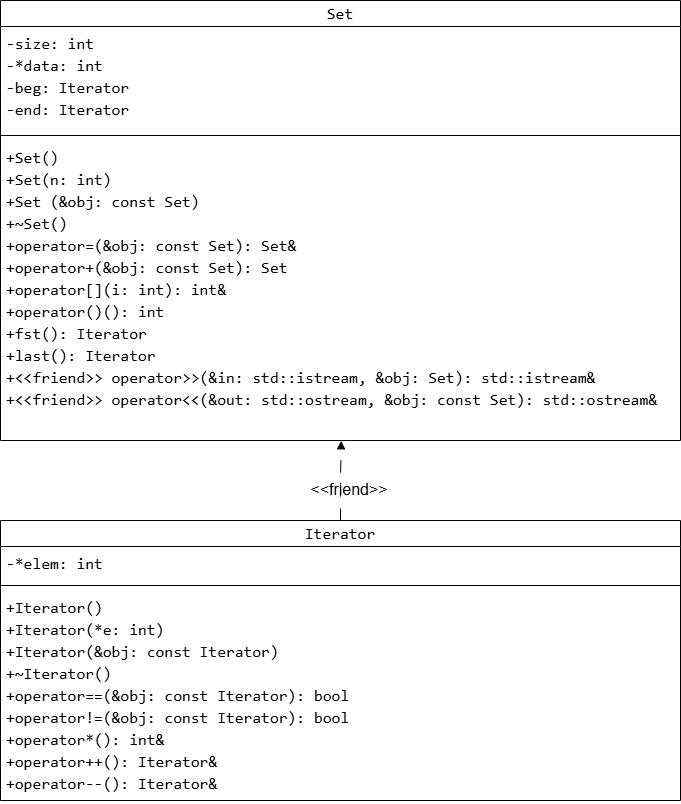

The diagram above was exported from draw.io. Its source (the exported page's mxGraphModel, read from the mxfile embedded in the PNG):
<mxGraphModel dx="1030" dy="562" grid="1" gridSize="10" guides="1" tooltips="1" connect="1" arrows="1" fold="1" page="1" pageScale="1" pageWidth="827" pageHeight="1169" background="#ffffff" math="0" shadow="0">
  <root>
    <mxCell id="0" />
    <mxCell id="1" parent="0" />
    <mxCell id="VhWYmcYyx6NE5jD73AwO-1" parent="1" style="swimlane;fontStyle=1;align=center;verticalAlign=middle;childLayout=stackLayout;horizontal=1;startSize=26;horizontalStack=0;resizeParent=1;resizeParentMax=0;resizeLast=0;collapsible=1;marginBottom=0;whiteSpace=wrap;html=1;fontSize=16;labelBackgroundColor=none;fontColor=default;" value="&lt;div style=&quot;font-family: Consolas, &amp;quot;Courier New&amp;quot;, monospace; font-weight: normal; line-height: 22px; white-space: pre;&quot;&gt;&lt;div style=&quot;line-height: 22px;&quot;&gt;&lt;div style=&quot;line-height: 22px;&quot;&gt;&lt;span style=&quot;&quot;&gt;Set&lt;/span&gt;&lt;/div&gt;&lt;/div&gt;&lt;/div&gt;" vertex="1">
      <mxGeometry height="440" width="680" as="geometry" />
    </mxCell>
    <mxCell id="VhWYmcYyx6NE5jD73AwO-2" parent="VhWYmcYyx6NE5jD73AwO-1" style="text;strokeColor=none;fillColor=none;align=left;verticalAlign=top;spacingLeft=4;spacingRight=4;overflow=hidden;rotatable=0;points=[[0,0.5],[1,0.5]];portConstraint=eastwest;whiteSpace=wrap;html=1;labelBackgroundColor=none;fontColor=default;fontSize=16;" value="&lt;div style=&quot;font-family: Consolas, &amp;quot;Courier New&amp;quot;, monospace; line-height: 22px; white-space: pre;&quot;&gt;&lt;div style=&quot;line-height: 22px;&quot;&gt;&lt;div style=&quot;line-height: 22px;&quot;&gt;&lt;div style=&quot;line-height: 22px;&quot;&gt;&lt;div style=&quot;line-height: 22px;&quot;&gt;&lt;div style=&quot;&quot;&gt;&lt;span style=&quot;&quot;&gt;-&lt;/span&gt;&lt;span style=&quot;&quot;&gt;size: &lt;/span&gt;&lt;span style=&quot;&quot;&gt;int&lt;/span&gt;&lt;span style=&quot;&quot;&gt; &lt;/span&gt;&lt;/div&gt;&lt;div style=&quot;&quot;&gt;&lt;span style=&quot;&quot;&gt;-*&lt;/span&gt;&lt;span style=&quot;&quot;&gt;data: &lt;/span&gt;&lt;span style=&quot;&quot;&gt;int&lt;/span&gt;&lt;/div&gt;&lt;div style=&quot;&quot;&gt;&lt;span style=&quot;&quot;&gt;-&lt;/span&gt;&lt;span style=&quot;&quot;&gt;beg: &lt;/span&gt;&lt;span style=&quot;&quot;&gt;Iterator&lt;/span&gt;&lt;span style=&quot;&quot;&gt; &lt;/span&gt;&lt;/div&gt;&lt;div style=&quot;&quot;&gt;&lt;font&gt;-&lt;/font&gt;&lt;span style=&quot;&quot;&gt;end: &lt;/span&gt;&lt;span style=&quot;&quot;&gt;Iterator&lt;/span&gt;&lt;span style=&quot;&quot;&gt; &lt;/span&gt;&lt;/div&gt;&lt;/div&gt;&lt;/div&gt;&lt;/div&gt;&lt;/div&gt;&lt;/div&gt;" vertex="1">
      <mxGeometry height="104" width="680" y="26" as="geometry" />
    </mxCell>
    <mxCell id="VhWYmcYyx6NE5jD73AwO-3" parent="VhWYmcYyx6NE5jD73AwO-1" style="line;strokeWidth=1;fillColor=none;align=left;verticalAlign=middle;spacingTop=-1;spacingLeft=3;spacingRight=3;rotatable=0;labelPosition=right;points=[];portConstraint=eastwest;strokeColor=inherit;" value="" vertex="1">
      <mxGeometry height="10" width="680" y="130" as="geometry" />
    </mxCell>
    <mxCell id="VhWYmcYyx6NE5jD73AwO-4" parent="VhWYmcYyx6NE5jD73AwO-1" style="text;strokeColor=none;fillColor=none;align=left;verticalAlign=top;spacingLeft=4;spacingRight=4;overflow=hidden;rotatable=0;points=[[0,0.5],[1,0.5]];portConstraint=eastwest;whiteSpace=wrap;html=1;labelBackgroundColor=none;fontColor=default;fontSize=16;" value="&lt;div style=&quot;font-family: Consolas, &amp;quot;Courier New&amp;quot;, monospace; line-height: 22px; white-space: pre;&quot;&gt;&lt;div style=&quot;line-height: 22px;&quot;&gt;&lt;div style=&quot;line-height: 22px;&quot;&gt;&lt;div style=&quot;&quot;&gt;&lt;div style=&quot;line-height: 22px;&quot;&gt;&lt;div style=&quot;line-height: 22px;&quot;&gt;&lt;div style=&quot;&quot;&gt;&lt;span style=&quot;&quot;&gt;+Set&lt;/span&gt;&lt;span style=&quot;&quot;&gt;()&lt;/span&gt;&lt;/div&gt;&lt;div style=&quot;&quot;&gt;&lt;span style=&quot;&quot;&gt;+Set&lt;/span&gt;&lt;span style=&quot;&quot;&gt;(n: &lt;/span&gt;&lt;span style=&quot;&quot;&gt;int&lt;/span&gt;&lt;span style=&quot;&quot;&gt;)&lt;/span&gt;&lt;/div&gt;&lt;div style=&quot;&quot;&gt;&lt;span style=&quot;&quot;&gt;+Set&lt;/span&gt;&lt;span style=&quot;&quot;&gt; (&amp;amp;obj: &lt;/span&gt;&lt;span style=&quot;&quot;&gt;const&lt;/span&gt;&lt;span style=&quot;&quot;&gt; &lt;/span&gt;&lt;span style=&quot;&quot;&gt;Set&lt;/span&gt;&lt;span style=&quot;&quot;&gt;)&lt;/span&gt;&lt;/div&gt;&lt;div style=&quot;&quot;&gt;&lt;span style=&quot;&quot;&gt;+~Set&lt;/span&gt;&lt;span style=&quot;&quot;&gt;()&lt;/span&gt;&lt;/div&gt;&lt;div style=&quot;&quot;&gt;&lt;span style=&quot;&quot;&gt;&lt;font&gt;+&lt;/font&gt;&lt;/span&gt;&lt;span style=&quot;&quot;&gt;operator=&lt;/span&gt;&lt;span style=&quot;&quot;&gt;(&amp;amp;obj: &lt;/span&gt;&lt;span style=&quot;&quot;&gt;const&lt;/span&gt;&lt;span style=&quot;&quot;&gt; &lt;/span&gt;&lt;span style=&quot;&quot;&gt;Set&lt;/span&gt;&lt;span style=&quot;&quot;&gt;): &lt;/span&gt;&lt;span style=&quot;&quot;&gt;Set&lt;/span&gt;&lt;span style=&quot;&quot;&gt;&amp;amp;&lt;/span&gt;&lt;span style=&quot;&quot;&gt; &lt;/span&gt;&lt;/div&gt;&lt;div style=&quot;&quot;&gt;&lt;span style=&quot;&quot;&gt;&lt;font&gt;+&lt;/font&gt;&lt;/span&gt;&lt;span style=&quot;&quot;&gt;operator+&lt;/span&gt;&lt;span style=&quot;&quot;&gt;(&amp;amp;obj: &lt;/span&gt;&lt;span style=&quot;&quot;&gt;const&lt;/span&gt;&lt;span style=&quot;&quot;&gt; &lt;/span&gt;&lt;span style=&quot;&quot;&gt;Set&lt;/span&gt;&lt;span style=&quot;&quot;&gt;): &lt;/span&gt;&lt;span style=&quot;&quot;&gt;Set&lt;/span&gt;&lt;span style=&quot;&quot;&gt; &lt;/span&gt;&lt;/div&gt;&lt;div style=&quot;&quot;&gt;&lt;span style=&quot;&quot;&gt;&lt;font&gt;+&lt;/font&gt;&lt;/span&gt;&lt;span style=&quot;&quot;&gt;operator[]&lt;/span&gt;&lt;span style=&quot;&quot;&gt;(i: &lt;/span&gt;&lt;span style=&quot;&quot;&gt;int&lt;/span&gt;&lt;span style=&quot;&quot;&gt;): &lt;/span&gt;&lt;span style=&quot;&quot;&gt;int&lt;/span&gt;&lt;span style=&quot;&quot;&gt;&amp;amp;&lt;/span&gt;&lt;span style=&quot;&quot;&gt; &lt;/span&gt;&lt;/div&gt;&lt;div style=&quot;&quot;&gt;&lt;span style=&quot;&quot;&gt;&lt;font&gt;+&lt;/font&gt;&lt;/span&gt;&lt;span style=&quot;&quot;&gt;operator()&lt;/span&gt;&lt;span style=&quot;&quot;&gt;(): &lt;/span&gt;&lt;span style=&quot;&quot;&gt;int&lt;/span&gt;&lt;span style=&quot;&quot;&gt; &lt;/span&gt;&lt;/div&gt;&lt;div style=&quot;&quot;&gt;&lt;span style=&quot;&quot;&gt;&lt;font&gt;+&lt;/font&gt;&lt;/span&gt;&lt;span style=&quot;&quot;&gt;fst&lt;/span&gt;&lt;span style=&quot;&quot;&gt;(): &lt;/span&gt;&lt;span style=&quot;&quot;&gt;Iterator&lt;/span&gt;&lt;span style=&quot;&quot;&gt; &lt;/span&gt;&lt;/div&gt;&lt;div style=&quot;&quot;&gt;&lt;span style=&quot;&quot;&gt;&lt;font&gt;+&lt;/font&gt;&lt;/span&gt;&lt;span style=&quot;&quot;&gt;last&lt;/span&gt;&lt;span style=&quot;&quot;&gt;(): &lt;/span&gt;&lt;span style=&quot;&quot;&gt;Iterator&lt;/span&gt;&lt;span style=&quot;&quot;&gt; &lt;/span&gt;&lt;span style=&quot;&quot;&gt; &amp;nbsp; &amp;nbsp; &lt;/span&gt;&lt;/div&gt;&lt;div style=&quot;&quot;&gt;&lt;span style=&quot;&quot;&gt;+&amp;lt;&amp;lt;friend&amp;gt;&amp;gt;&lt;/span&gt;&lt;span style=&quot;&quot;&gt; &lt;/span&gt;&lt;span style=&quot;&quot;&gt;operator&amp;gt;&amp;gt;&lt;/span&gt;&lt;span style=&quot;&quot;&gt;(&amp;amp;in: &lt;/span&gt;&lt;span style=&quot;&quot;&gt;std&lt;/span&gt;&lt;span style=&quot;&quot;&gt;::&lt;/span&gt;&lt;span style=&quot;&quot;&gt;istream&lt;/span&gt;&lt;span style=&quot;&quot;&gt;, &amp;amp;obj: &lt;/span&gt;&lt;span style=&quot;&quot;&gt;Set&lt;/span&gt;&lt;span style=&quot;&quot;&gt;): &lt;/span&gt;&lt;span style=&quot;&quot;&gt;std&lt;/span&gt;&lt;span style=&quot;&quot;&gt;::&lt;/span&gt;&lt;span style=&quot;&quot;&gt;istream&lt;/span&gt;&lt;span style=&quot;&quot;&gt;&amp;amp;&lt;/span&gt;&lt;/div&gt;&lt;div style=&quot;&quot;&gt;&lt;span style=&quot;&quot;&gt;+&amp;lt;&amp;lt;friend&amp;gt;&amp;gt;&lt;/span&gt;&lt;span style=&quot;&quot;&gt; &lt;/span&gt;&lt;span style=&quot;&quot;&gt;operator&amp;lt;&amp;lt;&lt;/span&gt;&lt;span style=&quot;&quot;&gt;(&amp;amp;out: &lt;/span&gt;&lt;span style=&quot;&quot;&gt;std&lt;/span&gt;&lt;span style=&quot;&quot;&gt;::&lt;/span&gt;&lt;span style=&quot;&quot;&gt;ostream&lt;/span&gt;&lt;span style=&quot;&quot;&gt;, &amp;amp;obj: &lt;/span&gt;&lt;span style=&quot;&quot;&gt;const&lt;/span&gt;&lt;span style=&quot;&quot;&gt; &lt;/span&gt;&lt;span style=&quot;&quot;&gt;Set&lt;/span&gt;&lt;span style=&quot;&quot;&gt;): &lt;/span&gt;&lt;span style=&quot;&quot;&gt;std&lt;/span&gt;&lt;span style=&quot;&quot;&gt;::&lt;/span&gt;&lt;span style=&quot;&quot;&gt;ostream&lt;/span&gt;&lt;span style=&quot;&quot;&gt;&amp;amp;&lt;/span&gt;&lt;/div&gt;&lt;/div&gt;&lt;/div&gt;&lt;/div&gt;&lt;/div&gt;&lt;/div&gt;&lt;/div&gt;" vertex="1">
      <mxGeometry height="300" width="680" y="140" as="geometry" />
    </mxCell>
    <mxCell id="VhWYmcYyx6NE5jD73AwO-5" parent="1" style="swimlane;fontStyle=1;align=center;verticalAlign=middle;childLayout=stackLayout;horizontal=1;startSize=26;horizontalStack=0;resizeParent=1;resizeParentMax=0;resizeLast=0;collapsible=1;marginBottom=0;whiteSpace=wrap;html=1;fontSize=16;labelBackgroundColor=none;fontColor=default;" value="&lt;div style=&quot;font-family: Consolas, &amp;quot;Courier New&amp;quot;, monospace; font-weight: normal; line-height: 22px; white-space: pre;&quot;&gt;&lt;div style=&quot;line-height: 22px;&quot;&gt;&lt;div style=&quot;line-height: 22px;&quot;&gt;&lt;span style=&quot;&quot;&gt;Iterator&lt;/span&gt;&lt;/div&gt;&lt;/div&gt;&lt;/div&gt;" vertex="1">
      <mxGeometry height="280" width="680" y="520" as="geometry" />
    </mxCell>
    <mxCell id="VhWYmcYyx6NE5jD73AwO-6" parent="VhWYmcYyx6NE5jD73AwO-5" style="text;strokeColor=none;fillColor=none;align=left;verticalAlign=top;spacingLeft=4;spacingRight=4;overflow=hidden;rotatable=0;points=[[0,0.5],[1,0.5]];portConstraint=eastwest;whiteSpace=wrap;html=1;labelBackgroundColor=none;fontColor=default;fontSize=16;" value="&lt;div style=&quot;font-family: Consolas, &amp;quot;Courier New&amp;quot;, monospace; line-height: 22px; white-space: pre;&quot;&gt;&lt;div style=&quot;line-height: 22px;&quot;&gt;&lt;div style=&quot;line-height: 22px;&quot;&gt;&lt;div style=&quot;line-height: 22px;&quot;&gt;&lt;div style=&quot;line-height: 22px;&quot;&gt;&lt;div style=&quot;&quot;&gt;&lt;div style=&quot;line-height: 22px;&quot;&gt;&lt;span style=&quot;&quot;&gt;-&lt;/span&gt;&lt;span style=&quot;&quot;&gt;*&lt;/span&gt;&lt;span style=&quot;&quot;&gt;elem: &lt;/span&gt;&lt;span style=&quot;&quot;&gt;int&lt;/span&gt;&lt;span style=&quot;&quot;&gt; &lt;/span&gt;&lt;/div&gt;&lt;/div&gt;&lt;/div&gt;&lt;/div&gt;&lt;/div&gt;&lt;/div&gt;&lt;/div&gt;" vertex="1">
      <mxGeometry height="34" width="680" y="26" as="geometry" />
    </mxCell>
    <mxCell id="VhWYmcYyx6NE5jD73AwO-7" parent="VhWYmcYyx6NE5jD73AwO-5" style="line;strokeWidth=1;fillColor=none;align=left;verticalAlign=middle;spacingTop=-1;spacingLeft=3;spacingRight=3;rotatable=0;labelPosition=right;points=[];portConstraint=eastwest;strokeColor=inherit;" value="" vertex="1">
      <mxGeometry height="10" width="680" y="60" as="geometry" />
    </mxCell>
    <mxCell id="VhWYmcYyx6NE5jD73AwO-8" parent="VhWYmcYyx6NE5jD73AwO-5" style="text;strokeColor=none;fillColor=none;align=left;verticalAlign=top;spacingLeft=4;spacingRight=4;overflow=hidden;rotatable=0;points=[[0,0.5],[1,0.5]];portConstraint=eastwest;whiteSpace=wrap;html=1;labelBackgroundColor=none;fontColor=default;fontSize=16;" value="&lt;div style=&quot;font-family: Consolas, &amp;quot;Courier New&amp;quot;, monospace; line-height: 22px; white-space: pre;&quot;&gt;&lt;div style=&quot;line-height: 22px;&quot;&gt;&lt;div style=&quot;line-height: 22px;&quot;&gt;&lt;div style=&quot;&quot;&gt;&lt;div style=&quot;line-height: 22px;&quot;&gt;&lt;div style=&quot;line-height: 22px;&quot;&gt;&lt;div style=&quot;&quot;&gt;&lt;div style=&quot;line-height: 22px;&quot;&gt;&lt;div&gt;&lt;span style=&quot;&quot;&gt;+Iterator&lt;/span&gt;&lt;span style=&quot;&quot;&gt;()&lt;/span&gt;&lt;/div&gt;&lt;div&gt;&lt;span style=&quot;&quot;&gt;+Iterator&lt;/span&gt;&lt;span style=&quot;&quot;&gt;(*e: &lt;/span&gt;&lt;span style=&quot;&quot;&gt;int&lt;/span&gt;&lt;span style=&quot;&quot;&gt;)&lt;/span&gt;&lt;/div&gt;&lt;div&gt;&lt;span style=&quot;&quot;&gt;+Iterator&lt;/span&gt;&lt;span style=&quot;&quot;&gt;(&amp;amp;obj: &lt;/span&gt;&lt;span style=&quot;&quot;&gt;const&lt;/span&gt;&lt;span style=&quot;&quot;&gt; &lt;/span&gt;&lt;span style=&quot;&quot;&gt;Iterator&lt;/span&gt;&lt;span style=&quot;&quot;&gt;)&lt;/span&gt;&lt;/div&gt;&lt;div&gt;&lt;span style=&quot;&quot;&gt;+~Iterator&lt;/span&gt;&lt;span style=&quot;&quot;&gt;()&lt;/span&gt;&lt;/div&gt;&lt;div&gt;&lt;span style=&quot;&quot;&gt;+&lt;/span&gt;&lt;span style=&quot;&quot;&gt;operator==&lt;/span&gt;&lt;span style=&quot;&quot;&gt;(&amp;amp;obj: &lt;/span&gt;&lt;span style=&quot;&quot;&gt;const&lt;/span&gt;&lt;span style=&quot;&quot;&gt; &lt;/span&gt;&lt;span style=&quot;&quot;&gt;Iterator&lt;/span&gt;&lt;span style=&quot;&quot;&gt;): &lt;/span&gt;&lt;span style=&quot;&quot;&gt;bool&lt;/span&gt;&lt;span style=&quot;&quot;&gt; &lt;/span&gt;&lt;/div&gt;&lt;div&gt;&lt;span style=&quot;&quot;&gt;+&lt;/span&gt;&lt;span style=&quot;&quot;&gt;operator!=&lt;/span&gt;&lt;span style=&quot;&quot;&gt;(&amp;amp;obj: &lt;/span&gt;&lt;span style=&quot;&quot;&gt;const&lt;/span&gt;&lt;span style=&quot;&quot;&gt; &lt;/span&gt;&lt;span style=&quot;&quot;&gt;Iterator&lt;/span&gt;&lt;span style=&quot;&quot;&gt;): &lt;/span&gt;&lt;span style=&quot;&quot;&gt;bool&lt;/span&gt;&lt;span style=&quot;&quot;&gt; &lt;/span&gt;&lt;/div&gt;&lt;div&gt;&lt;span style=&quot;&quot;&gt;+&lt;/span&gt;&lt;span style=&quot;&quot;&gt;operator*&lt;/span&gt;&lt;span style=&quot;&quot;&gt;(): &lt;/span&gt;&lt;span style=&quot;&quot;&gt;int&lt;/span&gt;&lt;span style=&quot;&quot;&gt;&amp;amp;&lt;/span&gt;&lt;span style=&quot;&quot;&gt; &lt;/span&gt;&lt;/div&gt;&lt;div&gt;&lt;span style=&quot;&quot;&gt;+&lt;/span&gt;&lt;span style=&quot;&quot;&gt;operator++&lt;/span&gt;&lt;span style=&quot;&quot;&gt;(): &lt;/span&gt;&lt;span style=&quot;&quot;&gt;Iterator&lt;/span&gt;&lt;span style=&quot;&quot;&gt;&amp;amp;&lt;/span&gt;&lt;span style=&quot;&quot;&gt; &lt;/span&gt;&lt;/div&gt;&lt;div&gt;&lt;span style=&quot;&quot;&gt;+&lt;/span&gt;&lt;span style=&quot;&quot;&gt;operator--&lt;/span&gt;&lt;span style=&quot;&quot;&gt;(): &lt;/span&gt;&lt;span style=&quot;&quot;&gt;Iterator&lt;/span&gt;&lt;span style=&quot;&quot;&gt;&amp;amp;&lt;/span&gt;&lt;span style=&quot;&quot;&gt; &lt;/span&gt;&lt;/div&gt;&lt;/div&gt;&lt;/div&gt;&lt;/div&gt;&lt;/div&gt;&lt;/div&gt;&lt;/div&gt;&lt;/div&gt;&lt;/div&gt;" vertex="1">
      <mxGeometry height="210" width="680" y="70" as="geometry" />
    </mxCell>
    <mxCell id="VhWYmcYyx6NE5jD73AwO-9" edge="1" parent="1" source="VhWYmcYyx6NE5jD73AwO-5" style="edgeStyle=orthogonalEdgeStyle;rounded=0;orthogonalLoop=1;jettySize=auto;html=1;exitX=0.5;exitY=0;exitDx=0;exitDy=0;entryX=0.501;entryY=1.001;entryDx=0;entryDy=0;entryPerimeter=0;endArrow=block;endFill=1;dashed=1;dashPattern=12 12;" target="VhWYmcYyx6NE5jD73AwO-4">
      <mxGeometry relative="1" as="geometry" />
    </mxCell>
    <mxCell id="VhWYmcYyx6NE5jD73AwO-10" parent="1" style="text;html=1;whiteSpace=wrap;strokeColor=none;fillColor=none;align=center;verticalAlign=middle;rounded=0;fontSize=16;labelBackgroundColor=none;" value="&amp;lt;&amp;lt;friend&amp;gt;&amp;gt;" vertex="1">
      <mxGeometry height="30" width="90" x="304" y="474" as="geometry" />
    </mxCell>
  </root>
</mxGraphModel>